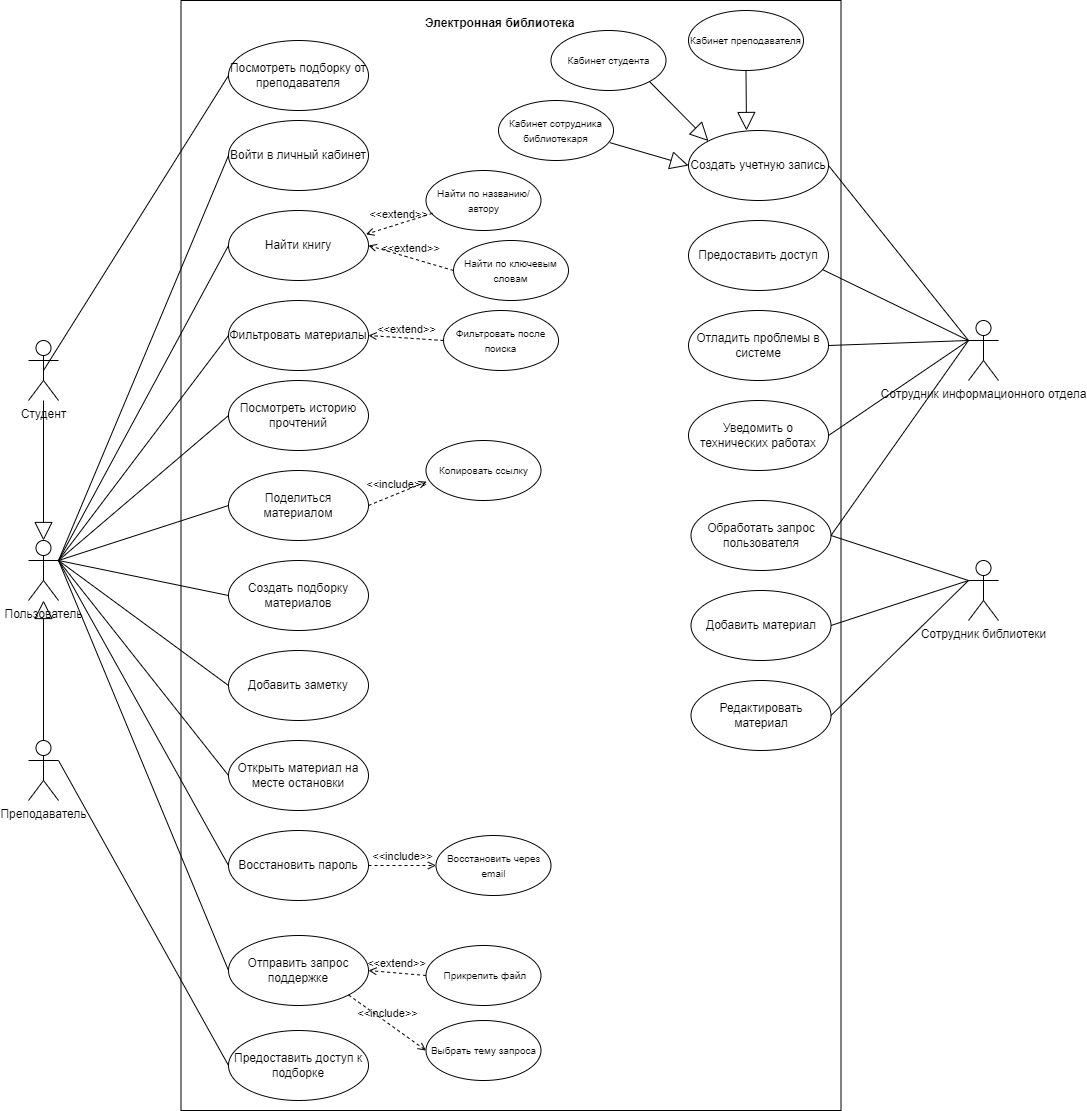

The diagram above was exported from draw.io. Its source (the exported page's mxGraphModel, read from the mxfile embedded in the PNG):
<mxGraphModel dx="3161" dy="2022" grid="1" gridSize="10" guides="1" tooltips="1" connect="1" arrows="1" fold="1" page="1" pageScale="1" pageWidth="850" pageHeight="1100" math="0" shadow="0">
  <root>
    <mxCell id="0" />
    <mxCell id="1" parent="0" />
    <mxCell id="EOOT1F1-G6W4gzSFcliH-1" value="" style="html=1;whiteSpace=wrap;" parent="1" vertex="1">
      <mxGeometry x="152.5" y="-420" width="660" height="1110" as="geometry" />
    </mxCell>
    <mxCell id="EOOT1F1-G6W4gzSFcliH-2" value="Электронная библиотека&amp;nbsp;" style="text;align=center;fontStyle=1;verticalAlign=middle;spacingLeft=3;spacingRight=3;strokeColor=none;rotatable=0;points=[[0,0.5],[1,0.5]];portConstraint=eastwest;html=1;" parent="1" vertex="1">
      <mxGeometry x="432.5" y="-410" width="80" height="26" as="geometry" />
    </mxCell>
    <mxCell id="EOOT1F1-G6W4gzSFcliH-3" value="Студент" style="shape=umlActor;verticalLabelPosition=bottom;verticalAlign=top;html=1;" parent="1" vertex="1">
      <mxGeometry y="-80" width="30" height="60" as="geometry" />
    </mxCell>
    <mxCell id="EOOT1F1-G6W4gzSFcliH-10" value="Преподаватель" style="shape=umlActor;verticalLabelPosition=bottom;verticalAlign=top;html=1;" parent="1" vertex="1">
      <mxGeometry y="320" width="30" height="60" as="geometry" />
    </mxCell>
    <mxCell id="EOOT1F1-G6W4gzSFcliH-11" value="Найти книгу" style="ellipse;whiteSpace=wrap;html=1;" parent="1" vertex="1">
      <mxGeometry x="200" y="-210" width="140" height="70" as="geometry" />
    </mxCell>
    <mxCell id="EOOT1F1-G6W4gzSFcliH-14" value="Фильтровать материалы" style="ellipse;whiteSpace=wrap;html=1;" parent="1" vertex="1">
      <mxGeometry x="200" y="-120" width="140" height="70" as="geometry" />
    </mxCell>
    <mxCell id="EOOT1F1-G6W4gzSFcliH-15" value="Посмотреть историю прочтений" style="ellipse;whiteSpace=wrap;html=1;" parent="1" vertex="1">
      <mxGeometry x="200" y="-40" width="140" height="70" as="geometry" />
    </mxCell>
    <mxCell id="EOOT1F1-G6W4gzSFcliH-16" value="Поделиться материалом" style="ellipse;whiteSpace=wrap;html=1;" parent="1" vertex="1">
      <mxGeometry x="200" y="50" width="140" height="70" as="geometry" />
    </mxCell>
    <mxCell id="EOOT1F1-G6W4gzSFcliH-18" value="Создать подборку материалов" style="ellipse;whiteSpace=wrap;html=1;" parent="1" vertex="1">
      <mxGeometry x="200" y="140" width="140" height="70" as="geometry" />
    </mxCell>
    <mxCell id="EOOT1F1-G6W4gzSFcliH-19" value="Посмотреть подборку от преподавателя" style="ellipse;whiteSpace=wrap;html=1;" parent="1" vertex="1">
      <mxGeometry x="200" y="-380" width="140" height="70" as="geometry" />
    </mxCell>
    <mxCell id="EOOT1F1-G6W4gzSFcliH-20" value="Добавить заметку" style="ellipse;whiteSpace=wrap;html=1;" parent="1" vertex="1">
      <mxGeometry x="200" y="230" width="140" height="70" as="geometry" />
    </mxCell>
    <mxCell id="EOOT1F1-G6W4gzSFcliH-21" value="Открыть материал на месте остановки" style="ellipse;whiteSpace=wrap;html=1;" parent="1" vertex="1">
      <mxGeometry x="200" y="320" width="140" height="70" as="geometry" />
    </mxCell>
    <mxCell id="EOOT1F1-G6W4gzSFcliH-22" value="Предоставить доступ к подборке" style="ellipse;whiteSpace=wrap;html=1;" parent="1" vertex="1">
      <mxGeometry x="200" y="610" width="140" height="70" as="geometry" />
    </mxCell>
    <mxCell id="EOOT1F1-G6W4gzSFcliH-23" value="Восстановить пароль" style="ellipse;whiteSpace=wrap;html=1;" parent="1" vertex="1">
      <mxGeometry x="200" y="410" width="140" height="70" as="geometry" />
    </mxCell>
    <mxCell id="EOOT1F1-G6W4gzSFcliH-24" value="Отправить запрос поддержке" style="ellipse;whiteSpace=wrap;html=1;" parent="1" vertex="1">
      <mxGeometry x="200" y="515" width="140" height="70" as="geometry" />
    </mxCell>
    <mxCell id="EOOT1F1-G6W4gzSFcliH-25" value="Сотрудник информационного отдела" style="shape=umlActor;verticalLabelPosition=bottom;verticalAlign=top;html=1;" parent="1" vertex="1">
      <mxGeometry x="940" y="-100" width="30" height="60" as="geometry" />
    </mxCell>
    <mxCell id="EOOT1F1-G6W4gzSFcliH-26" value="Сотрудник библиотеки" style="shape=umlActor;verticalLabelPosition=bottom;verticalAlign=top;html=1;" parent="1" vertex="1">
      <mxGeometry x="940" y="140" width="30" height="60" as="geometry" />
    </mxCell>
    <mxCell id="EOOT1F1-G6W4gzSFcliH-27" value="Создать учетную запись" style="ellipse;whiteSpace=wrap;html=1;" parent="1" vertex="1">
      <mxGeometry x="660" y="-290" width="140" height="70" as="geometry" />
    </mxCell>
    <mxCell id="EOOT1F1-G6W4gzSFcliH-28" value="Предоставить доступ" style="ellipse;whiteSpace=wrap;html=1;" parent="1" vertex="1">
      <mxGeometry x="660" y="-200" width="140" height="70" as="geometry" />
    </mxCell>
    <mxCell id="EOOT1F1-G6W4gzSFcliH-29" value="Отладить проблемы в системе" style="ellipse;whiteSpace=wrap;html=1;" parent="1" vertex="1">
      <mxGeometry x="660" y="-110" width="140" height="70" as="geometry" />
    </mxCell>
    <mxCell id="EOOT1F1-G6W4gzSFcliH-30" value="Уведомить о технических работах" style="ellipse;whiteSpace=wrap;html=1;" parent="1" vertex="1">
      <mxGeometry x="660" y="-20" width="140" height="70" as="geometry" />
    </mxCell>
    <mxCell id="EOOT1F1-G6W4gzSFcliH-31" value="Добавить материал" style="ellipse;whiteSpace=wrap;html=1;" parent="1" vertex="1">
      <mxGeometry x="662.5" y="170" width="140" height="70" as="geometry" />
    </mxCell>
    <mxCell id="EOOT1F1-G6W4gzSFcliH-32" value="Редактировать материал" style="ellipse;whiteSpace=wrap;html=1;" parent="1" vertex="1">
      <mxGeometry x="662.5" y="260" width="140" height="70" as="geometry" />
    </mxCell>
    <mxCell id="EOOT1F1-G6W4gzSFcliH-33" value="Обработать запрос пользователя" style="ellipse;whiteSpace=wrap;html=1;" parent="1" vertex="1">
      <mxGeometry x="662.5" y="80" width="140" height="70" as="geometry" />
    </mxCell>
    <mxCell id="EOOT1F1-G6W4gzSFcliH-37" value="&lt;font style=&quot;font-size: 10px;&quot;&gt;Найти по названию/автору&lt;/font&gt;" style="ellipse;whiteSpace=wrap;html=1;" parent="1" vertex="1">
      <mxGeometry x="397.5" y="-250" width="115" height="60" as="geometry" />
    </mxCell>
    <mxCell id="EOOT1F1-G6W4gzSFcliH-38" value="&lt;font style=&quot;font-size: 10px;&quot;&gt;Найти по ключевым словам&lt;/font&gt;" style="ellipse;whiteSpace=wrap;html=1;" parent="1" vertex="1">
      <mxGeometry x="425" y="-180" width="115" height="60" as="geometry" />
    </mxCell>
    <mxCell id="EOOT1F1-G6W4gzSFcliH-40" value="&amp;lt;&amp;lt;extend&amp;gt;&amp;gt;" style="html=1;verticalAlign=bottom;labelBackgroundColor=none;endArrow=open;endFill=0;dashed=1;rounded=0;exitX=0;exitY=0.5;exitDx=0;exitDy=0;entryX=1;entryY=0.5;entryDx=0;entryDy=0;" parent="1" source="EOOT1F1-G6W4gzSFcliH-38" target="EOOT1F1-G6W4gzSFcliH-11" edge="1">
      <mxGeometry width="160" relative="1" as="geometry">
        <mxPoint x="400" y="60" as="sourcePoint" />
        <mxPoint x="560" y="60" as="targetPoint" />
      </mxGeometry>
    </mxCell>
    <mxCell id="EOOT1F1-G6W4gzSFcliH-42" value="&amp;lt;&amp;lt;extend&amp;gt;&amp;gt;" style="html=1;verticalAlign=bottom;labelBackgroundColor=none;endArrow=open;endFill=0;dashed=1;rounded=0;exitX=0.056;exitY=0.714;exitDx=0;exitDy=0;exitPerimeter=0;entryX=0.982;entryY=0.34;entryDx=0;entryDy=0;entryPerimeter=0;" parent="1" source="EOOT1F1-G6W4gzSFcliH-37" target="EOOT1F1-G6W4gzSFcliH-11" edge="1">
      <mxGeometry width="160" relative="1" as="geometry">
        <mxPoint x="400" y="60" as="sourcePoint" />
        <mxPoint x="560" y="60" as="targetPoint" />
      </mxGeometry>
    </mxCell>
    <mxCell id="EOOT1F1-G6W4gzSFcliH-43" value="&lt;font style=&quot;font-size: 10px;&quot;&gt;Фильтровать после поиска&lt;/font&gt;" style="ellipse;whiteSpace=wrap;html=1;" parent="1" vertex="1">
      <mxGeometry x="415" y="-110" width="115" height="60" as="geometry" />
    </mxCell>
    <mxCell id="EOOT1F1-G6W4gzSFcliH-44" value="&amp;lt;&amp;lt;extend&amp;gt;&amp;gt;" style="html=1;verticalAlign=bottom;labelBackgroundColor=none;endArrow=open;endFill=0;dashed=1;rounded=0;exitX=0;exitY=0.5;exitDx=0;exitDy=0;entryX=1;entryY=0.5;entryDx=0;entryDy=0;" parent="1" source="EOOT1F1-G6W4gzSFcliH-43" target="EOOT1F1-G6W4gzSFcliH-14" edge="1">
      <mxGeometry width="160" relative="1" as="geometry">
        <mxPoint x="410" y="60" as="sourcePoint" />
        <mxPoint x="570" y="60" as="targetPoint" />
      </mxGeometry>
    </mxCell>
    <mxCell id="EOOT1F1-G6W4gzSFcliH-46" value="&lt;font style=&quot;font-size: 10px;&quot;&gt;Копировать ссылку&lt;/font&gt;" style="ellipse;whiteSpace=wrap;html=1;" parent="1" vertex="1">
      <mxGeometry x="397.5" y="20" width="115" height="60" as="geometry" />
    </mxCell>
    <mxCell id="EOOT1F1-G6W4gzSFcliH-51" value="&amp;lt;&amp;lt;include&amp;gt;&amp;gt;" style="html=1;verticalAlign=bottom;labelBackgroundColor=none;endArrow=open;endFill=0;dashed=1;rounded=0;exitX=1;exitY=0.5;exitDx=0;exitDy=0;entryX=0.006;entryY=0.686;entryDx=0;entryDy=0;entryPerimeter=0;" parent="1" source="EOOT1F1-G6W4gzSFcliH-16" target="EOOT1F1-G6W4gzSFcliH-46" edge="1">
      <mxGeometry width="160" relative="1" as="geometry">
        <mxPoint x="410" y="60" as="sourcePoint" />
        <mxPoint x="570" y="60" as="targetPoint" />
      </mxGeometry>
    </mxCell>
    <mxCell id="EOOT1F1-G6W4gzSFcliH-55" value="&lt;font style=&quot;font-size: 10px;&quot;&gt;Восстановить через email&lt;/font&gt;" style="ellipse;whiteSpace=wrap;html=1;" parent="1" vertex="1">
      <mxGeometry x="407.5" y="415" width="115" height="60" as="geometry" />
    </mxCell>
    <mxCell id="EOOT1F1-G6W4gzSFcliH-59" value="&lt;span style=&quot;font-size: 10px;&quot;&gt;&amp;nbsp;Прикрепить файл&lt;/span&gt;" style="ellipse;whiteSpace=wrap;html=1;" parent="1" vertex="1">
      <mxGeometry x="397.5" y="525" width="115" height="60" as="geometry" />
    </mxCell>
    <mxCell id="EOOT1F1-G6W4gzSFcliH-60" value="&amp;lt;&amp;lt;extend&amp;gt;&amp;gt;" style="html=1;verticalAlign=bottom;labelBackgroundColor=none;endArrow=open;endFill=0;dashed=1;rounded=0;entryX=1;entryY=0.5;entryDx=0;entryDy=0;exitX=0;exitY=0.5;exitDx=0;exitDy=0;" parent="1" source="EOOT1F1-G6W4gzSFcliH-59" target="EOOT1F1-G6W4gzSFcliH-24" edge="1">
      <mxGeometry width="160" relative="1" as="geometry">
        <mxPoint x="410" y="400" as="sourcePoint" />
        <mxPoint x="570" y="400" as="targetPoint" />
      </mxGeometry>
    </mxCell>
    <mxCell id="2Q3FLsa0_PfodgSmTR47-3" value="Пользователь" style="shape=umlActor;verticalLabelPosition=bottom;verticalAlign=top;html=1;outlineConnect=0;" parent="1" vertex="1">
      <mxGeometry y="120" width="30" height="60" as="geometry" />
    </mxCell>
    <mxCell id="2Q3FLsa0_PfodgSmTR47-6" value="" style="endArrow=block;endSize=16;endFill=0;html=1;rounded=0;entryX=0.5;entryY=0;entryDx=0;entryDy=0;entryPerimeter=0;" parent="1" source="EOOT1F1-G6W4gzSFcliH-3" target="2Q3FLsa0_PfodgSmTR47-3" edge="1">
      <mxGeometry width="160" relative="1" as="geometry">
        <mxPoint x="-170" y="30" as="sourcePoint" />
        <mxPoint x="-10" y="30" as="targetPoint" />
      </mxGeometry>
    </mxCell>
    <mxCell id="2Q3FLsa0_PfodgSmTR47-7" value="" style="endArrow=block;endSize=16;endFill=0;html=1;rounded=0;exitX=0.5;exitY=0;exitDx=0;exitDy=0;exitPerimeter=0;" parent="1" source="EOOT1F1-G6W4gzSFcliH-10" target="2Q3FLsa0_PfodgSmTR47-3" edge="1">
      <mxGeometry width="160" relative="1" as="geometry">
        <mxPoint x="25" y="-10" as="sourcePoint" />
        <mxPoint x="25" y="130" as="targetPoint" />
      </mxGeometry>
    </mxCell>
    <mxCell id="2Q3FLsa0_PfodgSmTR47-8" value="" style="endArrow=none;html=1;rounded=0;exitX=1;exitY=0.3333333333333333;exitDx=0;exitDy=0;exitPerimeter=0;entryX=0;entryY=0.5;entryDx=0;entryDy=0;" parent="1" source="2Q3FLsa0_PfodgSmTR47-3" target="EOOT1F1-G6W4gzSFcliH-11" edge="1">
      <mxGeometry width="50" height="50" relative="1" as="geometry">
        <mxPoint x="410" y="50" as="sourcePoint" />
        <mxPoint x="460" as="targetPoint" />
      </mxGeometry>
    </mxCell>
    <mxCell id="2Q3FLsa0_PfodgSmTR47-10" value="" style="endArrow=none;html=1;rounded=0;entryX=0;entryY=0.5;entryDx=0;entryDy=0;" parent="1" target="EOOT1F1-G6W4gzSFcliH-14" edge="1">
      <mxGeometry width="50" height="50" relative="1" as="geometry">
        <mxPoint x="30" y="140" as="sourcePoint" />
        <mxPoint x="210" y="-165" as="targetPoint" />
      </mxGeometry>
    </mxCell>
    <mxCell id="2Q3FLsa0_PfodgSmTR47-11" value="" style="endArrow=none;html=1;rounded=0;entryX=0;entryY=0.5;entryDx=0;entryDy=0;" parent="1" target="EOOT1F1-G6W4gzSFcliH-15" edge="1">
      <mxGeometry width="50" height="50" relative="1" as="geometry">
        <mxPoint x="30" y="140" as="sourcePoint" />
        <mxPoint x="210" y="-75" as="targetPoint" />
      </mxGeometry>
    </mxCell>
    <mxCell id="2Q3FLsa0_PfodgSmTR47-12" value="" style="endArrow=none;html=1;rounded=0;entryX=0;entryY=0.5;entryDx=0;entryDy=0;" parent="1" target="EOOT1F1-G6W4gzSFcliH-16" edge="1">
      <mxGeometry width="50" height="50" relative="1" as="geometry">
        <mxPoint x="30" y="140" as="sourcePoint" />
        <mxPoint x="210" y="5" as="targetPoint" />
      </mxGeometry>
    </mxCell>
    <mxCell id="2Q3FLsa0_PfodgSmTR47-13" value="" style="endArrow=none;html=1;rounded=0;entryX=0;entryY=0.5;entryDx=0;entryDy=0;exitX=1;exitY=0.3333333333333333;exitDx=0;exitDy=0;exitPerimeter=0;" parent="1" source="2Q3FLsa0_PfodgSmTR47-3" target="EOOT1F1-G6W4gzSFcliH-18" edge="1">
      <mxGeometry width="50" height="50" relative="1" as="geometry">
        <mxPoint x="40" y="150" as="sourcePoint" />
        <mxPoint x="210" y="95" as="targetPoint" />
      </mxGeometry>
    </mxCell>
    <mxCell id="2Q3FLsa0_PfodgSmTR47-14" value="" style="endArrow=none;html=1;rounded=0;entryX=0;entryY=0.5;entryDx=0;entryDy=0;" parent="1" target="EOOT1F1-G6W4gzSFcliH-20" edge="1">
      <mxGeometry width="50" height="50" relative="1" as="geometry">
        <mxPoint x="30" y="140" as="sourcePoint" />
        <mxPoint x="210" y="185" as="targetPoint" />
      </mxGeometry>
    </mxCell>
    <mxCell id="2Q3FLsa0_PfodgSmTR47-15" value="" style="endArrow=none;html=1;rounded=0;entryX=0;entryY=0.5;entryDx=0;entryDy=0;" parent="1" target="EOOT1F1-G6W4gzSFcliH-21" edge="1">
      <mxGeometry width="50" height="50" relative="1" as="geometry">
        <mxPoint x="30" y="140" as="sourcePoint" />
        <mxPoint x="190" y="285" as="targetPoint" />
      </mxGeometry>
    </mxCell>
    <mxCell id="2Q3FLsa0_PfodgSmTR47-16" value="" style="endArrow=none;html=1;rounded=0;entryX=0;entryY=0.5;entryDx=0;entryDy=0;" parent="1" target="EOOT1F1-G6W4gzSFcliH-23" edge="1">
      <mxGeometry width="50" height="50" relative="1" as="geometry">
        <mxPoint x="30" y="140" as="sourcePoint" />
        <mxPoint x="170" y="390" as="targetPoint" />
      </mxGeometry>
    </mxCell>
    <mxCell id="2Q3FLsa0_PfodgSmTR47-17" value="" style="endArrow=none;html=1;rounded=0;entryX=0;entryY=0.5;entryDx=0;entryDy=0;" parent="1" target="EOOT1F1-G6W4gzSFcliH-24" edge="1">
      <mxGeometry width="50" height="50" relative="1" as="geometry">
        <mxPoint x="30" y="140" as="sourcePoint" />
        <mxPoint x="220" y="575" as="targetPoint" />
      </mxGeometry>
    </mxCell>
    <mxCell id="2Q3FLsa0_PfodgSmTR47-20" value="" style="endArrow=none;html=1;rounded=0;entryX=0;entryY=0.5;entryDx=0;entryDy=0;exitX=0.5;exitY=0.5;exitDx=0;exitDy=0;exitPerimeter=0;" parent="1" source="EOOT1F1-G6W4gzSFcliH-3" target="EOOT1F1-G6W4gzSFcliH-19" edge="1">
      <mxGeometry width="50" height="50" relative="1" as="geometry">
        <mxPoint x="410" y="50" as="sourcePoint" />
        <mxPoint x="460" as="targetPoint" />
      </mxGeometry>
    </mxCell>
    <mxCell id="2Q3FLsa0_PfodgSmTR47-21" value="" style="endArrow=none;html=1;rounded=0;exitX=1;exitY=0.3333333333333333;exitDx=0;exitDy=0;exitPerimeter=0;entryX=0;entryY=0.5;entryDx=0;entryDy=0;" parent="1" source="EOOT1F1-G6W4gzSFcliH-10" target="EOOT1F1-G6W4gzSFcliH-22" edge="1">
      <mxGeometry width="50" height="50" relative="1" as="geometry">
        <mxPoint x="410" y="50" as="sourcePoint" />
        <mxPoint x="460" as="targetPoint" />
      </mxGeometry>
    </mxCell>
    <mxCell id="2Q3FLsa0_PfodgSmTR47-22" value="&lt;font style=&quot;font-size: 10px;&quot;&gt;Кабинет преподавателя&lt;/font&gt;" style="ellipse;whiteSpace=wrap;html=1;" parent="1" vertex="1">
      <mxGeometry x="660" y="-410" width="115" height="60" as="geometry" />
    </mxCell>
    <mxCell id="2Q3FLsa0_PfodgSmTR47-23" value="&lt;font style=&quot;font-size: 10px;&quot;&gt;Кабинет студента&lt;/font&gt;" style="ellipse;whiteSpace=wrap;html=1;" parent="1" vertex="1">
      <mxGeometry x="522.5" y="-390" width="115" height="60" as="geometry" />
    </mxCell>
    <mxCell id="2Q3FLsa0_PfodgSmTR47-24" value="&lt;font style=&quot;font-size: 10px;&quot;&gt;Кабинет сотрудника библиотекаря&lt;/font&gt;" style="ellipse;whiteSpace=wrap;html=1;" parent="1" vertex="1">
      <mxGeometry x="470" y="-320" width="115" height="60" as="geometry" />
    </mxCell>
    <mxCell id="2Q3FLsa0_PfodgSmTR47-25" value="" style="endArrow=block;endSize=16;endFill=0;html=1;rounded=0;exitX=0.5;exitY=1;exitDx=0;exitDy=0;" parent="1" source="2Q3FLsa0_PfodgSmTR47-22" edge="1">
      <mxGeometry width="160" relative="1" as="geometry">
        <mxPoint x="620" y="100" as="sourcePoint" />
        <mxPoint x="718" y="-290" as="targetPoint" />
      </mxGeometry>
    </mxCell>
    <mxCell id="2Q3FLsa0_PfodgSmTR47-26" value="" style="endArrow=block;endSize=16;endFill=0;html=1;rounded=0;entryX=0;entryY=0;entryDx=0;entryDy=0;exitX=1;exitY=1;exitDx=0;exitDy=0;" parent="1" source="2Q3FLsa0_PfodgSmTR47-23" target="EOOT1F1-G6W4gzSFcliH-27" edge="1">
      <mxGeometry width="160" relative="1" as="geometry">
        <mxPoint x="622" y="-250" as="sourcePoint" />
        <mxPoint x="610" y="-310" as="targetPoint" />
      </mxGeometry>
    </mxCell>
    <mxCell id="2Q3FLsa0_PfodgSmTR47-27" value="" style="endArrow=block;endSize=16;endFill=0;html=1;rounded=0;entryX=0;entryY=0.5;entryDx=0;entryDy=0;exitX=0.968;exitY=0.702;exitDx=0;exitDy=0;exitPerimeter=0;" parent="1" source="2Q3FLsa0_PfodgSmTR47-24" target="EOOT1F1-G6W4gzSFcliH-27" edge="1">
      <mxGeometry width="160" relative="1" as="geometry">
        <mxPoint x="637.5" y="-210" as="sourcePoint" />
        <mxPoint x="578.5" y="-270" as="targetPoint" />
      </mxGeometry>
    </mxCell>
    <mxCell id="2Q3FLsa0_PfodgSmTR47-31" value="" style="endArrow=none;html=1;rounded=0;exitX=1;exitY=0.5;exitDx=0;exitDy=0;entryX=0;entryY=0.3333333333333333;entryDx=0;entryDy=0;entryPerimeter=0;" parent="1" source="EOOT1F1-G6W4gzSFcliH-27" target="EOOT1F1-G6W4gzSFcliH-25" edge="1">
      <mxGeometry width="50" height="50" relative="1" as="geometry">
        <mxPoint x="410" y="160" as="sourcePoint" />
        <mxPoint x="460" y="110" as="targetPoint" />
      </mxGeometry>
    </mxCell>
    <mxCell id="2Q3FLsa0_PfodgSmTR47-32" value="" style="endArrow=none;html=1;rounded=0;exitX=0.956;exitY=0.7;exitDx=0;exitDy=0;exitPerimeter=0;" parent="1" source="EOOT1F1-G6W4gzSFcliH-28" edge="1">
      <mxGeometry width="50" height="50" relative="1" as="geometry">
        <mxPoint x="820" y="-100" as="sourcePoint" />
        <mxPoint x="940" y="-80" as="targetPoint" />
      </mxGeometry>
    </mxCell>
    <mxCell id="2Q3FLsa0_PfodgSmTR47-33" value="" style="endArrow=none;html=1;rounded=0;exitX=1;exitY=0.5;exitDx=0;exitDy=0;entryX=0;entryY=0.3333333333333333;entryDx=0;entryDy=0;entryPerimeter=0;" parent="1" source="EOOT1F1-G6W4gzSFcliH-29" target="EOOT1F1-G6W4gzSFcliH-25" edge="1">
      <mxGeometry width="50" height="50" relative="1" as="geometry">
        <mxPoint x="885" y="10" as="sourcePoint" />
        <mxPoint x="1025" y="80" as="targetPoint" />
      </mxGeometry>
    </mxCell>
    <mxCell id="2Q3FLsa0_PfodgSmTR47-34" value="" style="endArrow=none;html=1;rounded=0;exitX=1;exitY=0.5;exitDx=0;exitDy=0;" parent="1" source="EOOT1F1-G6W4gzSFcliH-30" edge="1">
      <mxGeometry width="50" height="50" relative="1" as="geometry">
        <mxPoint x="810" y="-65" as="sourcePoint" />
        <mxPoint x="940" y="-80" as="targetPoint" />
      </mxGeometry>
    </mxCell>
    <mxCell id="2Q3FLsa0_PfodgSmTR47-35" value="" style="endArrow=none;html=1;rounded=0;exitX=1;exitY=0.5;exitDx=0;exitDy=0;entryX=0;entryY=0.3333333333333333;entryDx=0;entryDy=0;entryPerimeter=0;" parent="1" source="EOOT1F1-G6W4gzSFcliH-33" target="EOOT1F1-G6W4gzSFcliH-25" edge="1">
      <mxGeometry width="50" height="50" relative="1" as="geometry">
        <mxPoint x="830" y="105" as="sourcePoint" />
        <mxPoint x="930" y="-70" as="targetPoint" />
      </mxGeometry>
    </mxCell>
    <mxCell id="2Q3FLsa0_PfodgSmTR47-36" value="&lt;span style=&quot;font-size: 10px;&quot;&gt;Выбрать тему запроса&lt;/span&gt;" style="ellipse;whiteSpace=wrap;html=1;" parent="1" vertex="1">
      <mxGeometry x="397.5" y="600" width="115" height="60" as="geometry" />
    </mxCell>
    <mxCell id="2Q3FLsa0_PfodgSmTR47-37" value="&amp;lt;&amp;lt;include&amp;gt;&amp;gt;" style="html=1;verticalAlign=bottom;labelBackgroundColor=none;endArrow=open;endFill=0;dashed=1;rounded=0;exitX=1;exitY=1;exitDx=0;exitDy=0;entryX=0;entryY=0.5;entryDx=0;entryDy=0;" parent="1" source="EOOT1F1-G6W4gzSFcliH-24" target="2Q3FLsa0_PfodgSmTR47-36" edge="1">
      <mxGeometry width="160" relative="1" as="geometry">
        <mxPoint x="350" y="614" as="sourcePoint" />
        <mxPoint x="408" y="590" as="targetPoint" />
      </mxGeometry>
    </mxCell>
    <mxCell id="2Q3FLsa0_PfodgSmTR47-38" value="" style="endArrow=none;html=1;rounded=0;entryX=0;entryY=0.3333333333333333;entryDx=0;entryDy=0;entryPerimeter=0;exitX=1;exitY=0.5;exitDx=0;exitDy=0;" parent="1" source="EOOT1F1-G6W4gzSFcliH-33" target="EOOT1F1-G6W4gzSFcliH-26" edge="1">
      <mxGeometry width="50" height="50" relative="1" as="geometry">
        <mxPoint x="410" y="440" as="sourcePoint" />
        <mxPoint x="930" y="140" as="targetPoint" />
      </mxGeometry>
    </mxCell>
    <mxCell id="2Q3FLsa0_PfodgSmTR47-39" value="" style="endArrow=none;html=1;rounded=0;entryX=0;entryY=0.3333333333333333;entryDx=0;entryDy=0;entryPerimeter=0;exitX=1;exitY=0.5;exitDx=0;exitDy=0;" parent="1" source="EOOT1F1-G6W4gzSFcliH-31" target="EOOT1F1-G6W4gzSFcliH-26" edge="1">
      <mxGeometry width="50" height="50" relative="1" as="geometry">
        <mxPoint x="840" y="330" as="sourcePoint" />
        <mxPoint x="978" y="375" as="targetPoint" />
      </mxGeometry>
    </mxCell>
    <mxCell id="2Q3FLsa0_PfodgSmTR47-40" value="" style="endArrow=none;html=1;rounded=0;exitX=1;exitY=0.5;exitDx=0;exitDy=0;" parent="1" source="EOOT1F1-G6W4gzSFcliH-32" edge="1">
      <mxGeometry width="50" height="50" relative="1" as="geometry">
        <mxPoint x="812" y="215" as="sourcePoint" />
        <mxPoint x="940" y="160" as="targetPoint" />
      </mxGeometry>
    </mxCell>
    <mxCell id="2Q3FLsa0_PfodgSmTR47-41" value="Войти в личный кабинет" style="ellipse;whiteSpace=wrap;html=1;" parent="1" vertex="1">
      <mxGeometry x="200" y="-300" width="140" height="70" as="geometry" />
    </mxCell>
    <mxCell id="2Q3FLsa0_PfodgSmTR47-42" value="" style="endArrow=none;html=1;rounded=0;entryX=0;entryY=0.5;entryDx=0;entryDy=0;" parent="1" target="2Q3FLsa0_PfodgSmTR47-41" edge="1">
      <mxGeometry width="50" height="50" relative="1" as="geometry">
        <mxPoint x="30" y="140" as="sourcePoint" />
        <mxPoint x="460" y="-200" as="targetPoint" />
      </mxGeometry>
    </mxCell>
    <mxCell id="QtBIe34kceBhfNZGAYfl-1" value="&amp;lt;&amp;lt;include&amp;gt;&amp;gt;" style="html=1;verticalAlign=bottom;labelBackgroundColor=none;endArrow=open;endFill=0;dashed=1;rounded=0;exitX=1;exitY=0.5;exitDx=0;exitDy=0;" parent="1" source="EOOT1F1-G6W4gzSFcliH-23" target="EOOT1F1-G6W4gzSFcliH-55" edge="1">
      <mxGeometry width="160" relative="1" as="geometry">
        <mxPoint x="357" y="424" as="sourcePoint" />
        <mxPoint x="415" y="400" as="targetPoint" />
      </mxGeometry>
    </mxCell>
  </root>
</mxGraphModel>